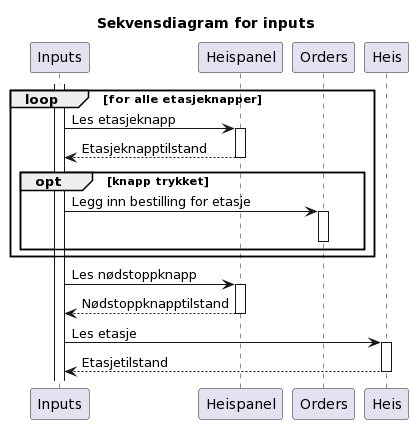

The diagram above was rendered by PlantUML. Its source (embedded in the PNG):
@startuml
title "Sekvensdiagram for inputs"

activate Inputs

loop for alle etasjeknapper
    Inputs -> Heispanel: Les etasjeknapp
    activate Heispanel
    Inputs <-- Heispanel: Etasjeknapptilstand
    deactivate Heispanel

    opt knapp trykket
        Inputs -> Orders: Legg inn bestilling for etasje
        activate Orders
        deactivate Orders
    end
end

Inputs -> Heispanel: Les nødstoppknapp
activate Heispanel
Inputs <-- Heispanel: Nødstoppknapptilstand
deactivate Heispanel

Inputs -> Heis: Les etasje
activate Heis
Inputs <-- Heis: Etasjetilstand
deactivate Heis
@enduml